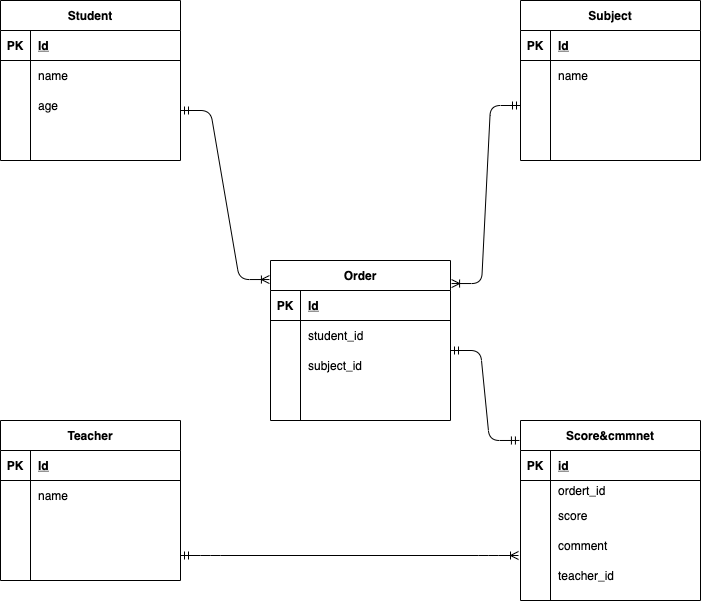

The diagram above was exported from draw.io. Its source (the exported page's mxGraphModel, read from the mxfile embedded in the PNG):
<mxGraphModel dx="728" dy="680" grid="1" gridSize="10" guides="1" tooltips="1" connect="1" arrows="1" fold="1" page="1" pageScale="1" pageWidth="827" pageHeight="1169" math="0" shadow="0">
  <root>
    <mxCell id="0" />
    <mxCell id="1" parent="0" />
    <mxCell id="2" value="Student" style="shape=table;startSize=30;container=1;collapsible=1;childLayout=tableLayout;fixedRows=1;rowLines=0;fontStyle=1;align=center;resizeLast=1;" parent="1" vertex="1">
      <mxGeometry x="40" y="40" width="180" height="160" as="geometry" />
    </mxCell>
    <mxCell id="3" value="" style="shape=partialRectangle;collapsible=0;dropTarget=0;pointerEvents=0;fillColor=none;top=0;left=0;bottom=1;right=0;points=[[0,0.5],[1,0.5]];portConstraint=eastwest;" parent="2" vertex="1">
      <mxGeometry y="30" width="180" height="30" as="geometry" />
    </mxCell>
    <mxCell id="4" value="PK" style="shape=partialRectangle;connectable=0;fillColor=none;top=0;left=0;bottom=0;right=0;fontStyle=1;overflow=hidden;" parent="3" vertex="1">
      <mxGeometry width="30" height="30" as="geometry" />
    </mxCell>
    <mxCell id="5" value="Id" style="shape=partialRectangle;connectable=0;fillColor=none;top=0;left=0;bottom=0;right=0;align=left;spacingLeft=6;fontStyle=5;overflow=hidden;" parent="3" vertex="1">
      <mxGeometry x="30" width="150" height="30" as="geometry" />
    </mxCell>
    <mxCell id="6" value="" style="shape=partialRectangle;collapsible=0;dropTarget=0;pointerEvents=0;fillColor=none;top=0;left=0;bottom=0;right=0;points=[[0,0.5],[1,0.5]];portConstraint=eastwest;" parent="2" vertex="1">
      <mxGeometry y="60" width="180" height="30" as="geometry" />
    </mxCell>
    <mxCell id="7" value="" style="shape=partialRectangle;connectable=0;fillColor=none;top=0;left=0;bottom=0;right=0;editable=1;overflow=hidden;" parent="6" vertex="1">
      <mxGeometry width="30" height="30" as="geometry" />
    </mxCell>
    <mxCell id="8" value="name" style="shape=partialRectangle;connectable=0;fillColor=none;top=0;left=0;bottom=0;right=0;align=left;spacingLeft=6;overflow=hidden;" parent="6" vertex="1">
      <mxGeometry x="30" width="150" height="30" as="geometry" />
    </mxCell>
    <mxCell id="9" value="" style="shape=partialRectangle;collapsible=0;dropTarget=0;pointerEvents=0;fillColor=none;top=0;left=0;bottom=0;right=0;points=[[0,0.5],[1,0.5]];portConstraint=eastwest;" parent="2" vertex="1">
      <mxGeometry y="90" width="180" height="30" as="geometry" />
    </mxCell>
    <mxCell id="10" value="" style="shape=partialRectangle;connectable=0;fillColor=none;top=0;left=0;bottom=0;right=0;editable=1;overflow=hidden;" parent="9" vertex="1">
      <mxGeometry width="30" height="30" as="geometry" />
    </mxCell>
    <mxCell id="11" value="age" style="shape=partialRectangle;connectable=0;fillColor=none;top=0;left=0;bottom=0;right=0;align=left;spacingLeft=6;overflow=hidden;" parent="9" vertex="1">
      <mxGeometry x="30" width="150" height="30" as="geometry" />
    </mxCell>
    <mxCell id="12" value="" style="shape=partialRectangle;collapsible=0;dropTarget=0;pointerEvents=0;fillColor=none;top=0;left=0;bottom=0;right=0;points=[[0,0.5],[1,0.5]];portConstraint=eastwest;" parent="2" vertex="1">
      <mxGeometry y="120" width="180" height="30" as="geometry" />
    </mxCell>
    <mxCell id="13" value="" style="shape=partialRectangle;connectable=0;fillColor=none;top=0;left=0;bottom=0;right=0;editable=1;overflow=hidden;" parent="12" vertex="1">
      <mxGeometry width="30" height="30" as="geometry" />
    </mxCell>
    <mxCell id="14" value="" style="shape=partialRectangle;connectable=0;fillColor=none;top=0;left=0;bottom=0;right=0;align=left;spacingLeft=6;overflow=hidden;" parent="12" vertex="1">
      <mxGeometry x="30" width="150" height="30" as="geometry" />
    </mxCell>
    <mxCell id="15" value="Subject" style="shape=table;startSize=30;container=1;collapsible=1;childLayout=tableLayout;fixedRows=1;rowLines=0;fontStyle=1;align=center;resizeLast=1;" parent="1" vertex="1">
      <mxGeometry x="560" y="40" width="180" height="160" as="geometry" />
    </mxCell>
    <mxCell id="16" value="" style="shape=partialRectangle;collapsible=0;dropTarget=0;pointerEvents=0;fillColor=none;top=0;left=0;bottom=1;right=0;points=[[0,0.5],[1,0.5]];portConstraint=eastwest;" parent="15" vertex="1">
      <mxGeometry y="30" width="180" height="30" as="geometry" />
    </mxCell>
    <mxCell id="17" value="PK" style="shape=partialRectangle;connectable=0;fillColor=none;top=0;left=0;bottom=0;right=0;fontStyle=1;overflow=hidden;" parent="16" vertex="1">
      <mxGeometry width="30" height="30" as="geometry" />
    </mxCell>
    <mxCell id="18" value="Id" style="shape=partialRectangle;connectable=0;fillColor=none;top=0;left=0;bottom=0;right=0;align=left;spacingLeft=6;fontStyle=5;overflow=hidden;" parent="16" vertex="1">
      <mxGeometry x="30" width="150" height="30" as="geometry" />
    </mxCell>
    <mxCell id="19" value="" style="shape=partialRectangle;collapsible=0;dropTarget=0;pointerEvents=0;fillColor=none;top=0;left=0;bottom=0;right=0;points=[[0,0.5],[1,0.5]];portConstraint=eastwest;" parent="15" vertex="1">
      <mxGeometry y="60" width="180" height="30" as="geometry" />
    </mxCell>
    <mxCell id="20" value="" style="shape=partialRectangle;connectable=0;fillColor=none;top=0;left=0;bottom=0;right=0;editable=1;overflow=hidden;" parent="19" vertex="1">
      <mxGeometry width="30" height="30" as="geometry" />
    </mxCell>
    <mxCell id="21" value="name" style="shape=partialRectangle;connectable=0;fillColor=none;top=0;left=0;bottom=0;right=0;align=left;spacingLeft=6;overflow=hidden;" parent="19" vertex="1">
      <mxGeometry x="30" width="150" height="30" as="geometry" />
    </mxCell>
    <mxCell id="22" value="" style="shape=partialRectangle;collapsible=0;dropTarget=0;pointerEvents=0;fillColor=none;top=0;left=0;bottom=0;right=0;points=[[0,0.5],[1,0.5]];portConstraint=eastwest;" parent="15" vertex="1">
      <mxGeometry y="90" width="180" height="30" as="geometry" />
    </mxCell>
    <mxCell id="23" value="" style="shape=partialRectangle;connectable=0;fillColor=none;top=0;left=0;bottom=0;right=0;editable=1;overflow=hidden;" parent="22" vertex="1">
      <mxGeometry width="30" height="30" as="geometry" />
    </mxCell>
    <mxCell id="24" value="" style="shape=partialRectangle;connectable=0;fillColor=none;top=0;left=0;bottom=0;right=0;align=left;spacingLeft=6;overflow=hidden;" parent="22" vertex="1">
      <mxGeometry x="30" width="150" height="30" as="geometry" />
    </mxCell>
    <mxCell id="25" value="" style="shape=partialRectangle;collapsible=0;dropTarget=0;pointerEvents=0;fillColor=none;top=0;left=0;bottom=0;right=0;points=[[0,0.5],[1,0.5]];portConstraint=eastwest;" parent="15" vertex="1">
      <mxGeometry y="120" width="180" height="30" as="geometry" />
    </mxCell>
    <mxCell id="26" value="" style="shape=partialRectangle;connectable=0;fillColor=none;top=0;left=0;bottom=0;right=0;editable=1;overflow=hidden;" parent="25" vertex="1">
      <mxGeometry width="30" height="30" as="geometry" />
    </mxCell>
    <mxCell id="27" value="" style="shape=partialRectangle;connectable=0;fillColor=none;top=0;left=0;bottom=0;right=0;align=left;spacingLeft=6;overflow=hidden;" parent="25" vertex="1">
      <mxGeometry x="30" width="150" height="30" as="geometry" />
    </mxCell>
    <mxCell id="41" value="Teacher" style="shape=table;startSize=30;container=1;collapsible=1;childLayout=tableLayout;fixedRows=1;rowLines=0;fontStyle=1;align=center;resizeLast=1;" parent="1" vertex="1">
      <mxGeometry x="40" y="460" width="180" height="160" as="geometry" />
    </mxCell>
    <mxCell id="42" value="" style="shape=partialRectangle;collapsible=0;dropTarget=0;pointerEvents=0;fillColor=none;top=0;left=0;bottom=1;right=0;points=[[0,0.5],[1,0.5]];portConstraint=eastwest;" parent="41" vertex="1">
      <mxGeometry y="30" width="180" height="30" as="geometry" />
    </mxCell>
    <mxCell id="43" value="PK" style="shape=partialRectangle;connectable=0;fillColor=none;top=0;left=0;bottom=0;right=0;fontStyle=1;overflow=hidden;" parent="42" vertex="1">
      <mxGeometry width="30" height="30" as="geometry" />
    </mxCell>
    <mxCell id="44" value="Id" style="shape=partialRectangle;connectable=0;fillColor=none;top=0;left=0;bottom=0;right=0;align=left;spacingLeft=6;fontStyle=5;overflow=hidden;" parent="42" vertex="1">
      <mxGeometry x="30" width="150" height="30" as="geometry" />
    </mxCell>
    <mxCell id="45" value="" style="shape=partialRectangle;collapsible=0;dropTarget=0;pointerEvents=0;fillColor=none;top=0;left=0;bottom=0;right=0;points=[[0,0.5],[1,0.5]];portConstraint=eastwest;" parent="41" vertex="1">
      <mxGeometry y="60" width="180" height="30" as="geometry" />
    </mxCell>
    <mxCell id="46" value="" style="shape=partialRectangle;connectable=0;fillColor=none;top=0;left=0;bottom=0;right=0;editable=1;overflow=hidden;" parent="45" vertex="1">
      <mxGeometry width="30" height="30" as="geometry" />
    </mxCell>
    <mxCell id="47" value="name" style="shape=partialRectangle;connectable=0;fillColor=none;top=0;left=0;bottom=0;right=0;align=left;spacingLeft=6;overflow=hidden;" parent="45" vertex="1">
      <mxGeometry x="30" width="150" height="30" as="geometry" />
    </mxCell>
    <mxCell id="48" value="" style="shape=partialRectangle;collapsible=0;dropTarget=0;pointerEvents=0;fillColor=none;top=0;left=0;bottom=0;right=0;points=[[0,0.5],[1,0.5]];portConstraint=eastwest;" parent="41" vertex="1">
      <mxGeometry y="90" width="180" height="30" as="geometry" />
    </mxCell>
    <mxCell id="49" value="" style="shape=partialRectangle;connectable=0;fillColor=none;top=0;left=0;bottom=0;right=0;editable=1;overflow=hidden;" parent="48" vertex="1">
      <mxGeometry width="30" height="30" as="geometry" />
    </mxCell>
    <mxCell id="50" value="" style="shape=partialRectangle;connectable=0;fillColor=none;top=0;left=0;bottom=0;right=0;align=left;spacingLeft=6;overflow=hidden;" parent="48" vertex="1">
      <mxGeometry x="30" width="150" height="30" as="geometry" />
    </mxCell>
    <mxCell id="51" value="" style="shape=partialRectangle;collapsible=0;dropTarget=0;pointerEvents=0;fillColor=none;top=0;left=0;bottom=0;right=0;points=[[0,0.5],[1,0.5]];portConstraint=eastwest;" parent="41" vertex="1">
      <mxGeometry y="120" width="180" height="30" as="geometry" />
    </mxCell>
    <mxCell id="52" value="" style="shape=partialRectangle;connectable=0;fillColor=none;top=0;left=0;bottom=0;right=0;editable=1;overflow=hidden;" parent="51" vertex="1">
      <mxGeometry width="30" height="30" as="geometry" />
    </mxCell>
    <mxCell id="53" value="" style="shape=partialRectangle;connectable=0;fillColor=none;top=0;left=0;bottom=0;right=0;align=left;spacingLeft=6;overflow=hidden;" parent="51" vertex="1">
      <mxGeometry x="30" width="150" height="30" as="geometry" />
    </mxCell>
    <mxCell id="54" value="Score&amp;cmmnet" style="shape=table;startSize=30;container=1;collapsible=1;childLayout=tableLayout;fixedRows=1;rowLines=0;fontStyle=1;align=center;resizeLast=1;" parent="1" vertex="1">
      <mxGeometry x="560" y="460" width="180" height="180" as="geometry" />
    </mxCell>
    <mxCell id="55" value="" style="shape=partialRectangle;collapsible=0;dropTarget=0;pointerEvents=0;fillColor=none;top=0;left=0;bottom=1;right=0;points=[[0,0.5],[1,0.5]];portConstraint=eastwest;" parent="54" vertex="1">
      <mxGeometry y="30" width="180" height="30" as="geometry" />
    </mxCell>
    <mxCell id="56" value="PK" style="shape=partialRectangle;connectable=0;fillColor=none;top=0;left=0;bottom=0;right=0;fontStyle=1;overflow=hidden;" parent="55" vertex="1">
      <mxGeometry width="30" height="30" as="geometry" />
    </mxCell>
    <mxCell id="57" value="id" style="shape=partialRectangle;connectable=0;fillColor=none;top=0;left=0;bottom=0;right=0;align=left;spacingLeft=6;fontStyle=5;overflow=hidden;" parent="55" vertex="1">
      <mxGeometry x="30" width="150" height="30" as="geometry" />
    </mxCell>
    <mxCell id="58" value="" style="shape=partialRectangle;collapsible=0;dropTarget=0;pointerEvents=0;fillColor=none;top=0;left=0;bottom=0;right=0;points=[[0,0.5],[1,0.5]];portConstraint=eastwest;" parent="54" vertex="1">
      <mxGeometry y="60" width="180" height="20" as="geometry" />
    </mxCell>
    <mxCell id="59" value="" style="shape=partialRectangle;connectable=0;fillColor=none;top=0;left=0;bottom=0;right=0;editable=1;overflow=hidden;" parent="58" vertex="1">
      <mxGeometry width="30" height="20" as="geometry" />
    </mxCell>
    <mxCell id="60" value="ordert_id" style="shape=partialRectangle;connectable=0;fillColor=none;top=0;left=0;bottom=0;right=0;align=left;spacingLeft=6;overflow=hidden;" parent="58" vertex="1">
      <mxGeometry x="30" width="150" height="20" as="geometry" />
    </mxCell>
    <mxCell id="61" value="" style="shape=partialRectangle;collapsible=0;dropTarget=0;pointerEvents=0;fillColor=none;top=0;left=0;bottom=0;right=0;points=[[0,0.5],[1,0.5]];portConstraint=eastwest;" parent="54" vertex="1">
      <mxGeometry y="80" width="180" height="30" as="geometry" />
    </mxCell>
    <mxCell id="62" value="" style="shape=partialRectangle;connectable=0;fillColor=none;top=0;left=0;bottom=0;right=0;editable=1;overflow=hidden;" parent="61" vertex="1">
      <mxGeometry width="30" height="30" as="geometry" />
    </mxCell>
    <mxCell id="63" value="score" style="shape=partialRectangle;connectable=0;fillColor=none;top=0;left=0;bottom=0;right=0;align=left;spacingLeft=6;overflow=hidden;" parent="61" vertex="1">
      <mxGeometry x="30" width="150" height="30" as="geometry" />
    </mxCell>
    <mxCell id="64" value="" style="shape=partialRectangle;collapsible=0;dropTarget=0;pointerEvents=0;fillColor=none;top=0;left=0;bottom=0;right=0;points=[[0,0.5],[1,0.5]];portConstraint=eastwest;" parent="54" vertex="1">
      <mxGeometry y="110" width="180" height="30" as="geometry" />
    </mxCell>
    <mxCell id="65" value="" style="shape=partialRectangle;connectable=0;fillColor=none;top=0;left=0;bottom=0;right=0;editable=1;overflow=hidden;" parent="64" vertex="1">
      <mxGeometry width="30" height="30" as="geometry" />
    </mxCell>
    <mxCell id="66" value="comment" style="shape=partialRectangle;connectable=0;fillColor=none;top=0;left=0;bottom=0;right=0;align=left;spacingLeft=6;overflow=hidden;" parent="64" vertex="1">
      <mxGeometry x="30" width="150" height="30" as="geometry" />
    </mxCell>
    <mxCell id="80" value="Order" style="shape=table;startSize=30;container=1;collapsible=1;childLayout=tableLayout;fixedRows=1;rowLines=0;fontStyle=1;align=center;resizeLast=1;" parent="1" vertex="1">
      <mxGeometry x="310" y="300" width="180" height="160" as="geometry" />
    </mxCell>
    <mxCell id="81" value="" style="shape=partialRectangle;collapsible=0;dropTarget=0;pointerEvents=0;fillColor=none;top=0;left=0;bottom=1;right=0;points=[[0,0.5],[1,0.5]];portConstraint=eastwest;" parent="80" vertex="1">
      <mxGeometry y="30" width="180" height="30" as="geometry" />
    </mxCell>
    <mxCell id="82" value="PK" style="shape=partialRectangle;connectable=0;fillColor=none;top=0;left=0;bottom=0;right=0;fontStyle=1;overflow=hidden;" parent="81" vertex="1">
      <mxGeometry width="30" height="30" as="geometry" />
    </mxCell>
    <mxCell id="83" value="Id" style="shape=partialRectangle;connectable=0;fillColor=none;top=0;left=0;bottom=0;right=0;align=left;spacingLeft=6;fontStyle=5;overflow=hidden;" parent="81" vertex="1">
      <mxGeometry x="30" width="150" height="30" as="geometry" />
    </mxCell>
    <mxCell id="84" value="" style="shape=partialRectangle;collapsible=0;dropTarget=0;pointerEvents=0;fillColor=none;top=0;left=0;bottom=0;right=0;points=[[0,0.5],[1,0.5]];portConstraint=eastwest;" parent="80" vertex="1">
      <mxGeometry y="60" width="180" height="30" as="geometry" />
    </mxCell>
    <mxCell id="85" value="" style="shape=partialRectangle;connectable=0;fillColor=none;top=0;left=0;bottom=0;right=0;editable=1;overflow=hidden;" parent="84" vertex="1">
      <mxGeometry width="30" height="30" as="geometry" />
    </mxCell>
    <mxCell id="86" value="student_id" style="shape=partialRectangle;connectable=0;fillColor=none;top=0;left=0;bottom=0;right=0;align=left;spacingLeft=6;overflow=hidden;" parent="84" vertex="1">
      <mxGeometry x="30" width="150" height="30" as="geometry" />
    </mxCell>
    <mxCell id="87" value="" style="shape=partialRectangle;collapsible=0;dropTarget=0;pointerEvents=0;fillColor=none;top=0;left=0;bottom=0;right=0;points=[[0,0.5],[1,0.5]];portConstraint=eastwest;" parent="80" vertex="1">
      <mxGeometry y="90" width="180" height="30" as="geometry" />
    </mxCell>
    <mxCell id="88" value="" style="shape=partialRectangle;connectable=0;fillColor=none;top=0;left=0;bottom=0;right=0;editable=1;overflow=hidden;" parent="87" vertex="1">
      <mxGeometry width="30" height="30" as="geometry" />
    </mxCell>
    <mxCell id="89" value="subject_id" style="shape=partialRectangle;connectable=0;fillColor=none;top=0;left=0;bottom=0;right=0;align=left;spacingLeft=6;overflow=hidden;" parent="87" vertex="1">
      <mxGeometry x="30" width="150" height="30" as="geometry" />
    </mxCell>
    <mxCell id="90" value="" style="shape=partialRectangle;collapsible=0;dropTarget=0;pointerEvents=0;fillColor=none;top=0;left=0;bottom=0;right=0;points=[[0,0.5],[1,0.5]];portConstraint=eastwest;" parent="80" vertex="1">
      <mxGeometry y="120" width="180" height="30" as="geometry" />
    </mxCell>
    <mxCell id="91" value="" style="shape=partialRectangle;connectable=0;fillColor=none;top=0;left=0;bottom=0;right=0;editable=1;overflow=hidden;" parent="90" vertex="1">
      <mxGeometry width="30" height="30" as="geometry" />
    </mxCell>
    <mxCell id="92" value="" style="shape=partialRectangle;connectable=0;fillColor=none;top=0;left=0;bottom=0;right=0;align=left;spacingLeft=6;overflow=hidden;" parent="90" vertex="1">
      <mxGeometry x="30" width="150" height="30" as="geometry" />
    </mxCell>
    <mxCell id="93" value="teacher_id" style="shape=partialRectangle;connectable=0;fillColor=none;top=0;left=0;bottom=0;right=0;align=left;spacingLeft=6;overflow=hidden;" parent="1" vertex="1">
      <mxGeometry x="590" y="600" width="150" height="30" as="geometry" />
    </mxCell>
    <mxCell id="97" value="" style="edgeStyle=entityRelationEdgeStyle;fontSize=12;html=1;endArrow=ERoneToMany;startArrow=ERmandOne;entryX=-0.006;entryY=0.119;entryDx=0;entryDy=0;entryPerimeter=0;" parent="1" target="80" edge="1">
      <mxGeometry width="100" height="100" relative="1" as="geometry">
        <mxPoint x="220" y="150" as="sourcePoint" />
        <mxPoint x="320" y="50" as="targetPoint" />
      </mxGeometry>
    </mxCell>
    <mxCell id="99" value="" style="edgeStyle=entityRelationEdgeStyle;fontSize=12;html=1;endArrow=ERoneToMany;startArrow=ERmandOne;entryX=1.006;entryY=0.144;entryDx=0;entryDy=0;exitX=0;exitY=0.5;exitDx=0;exitDy=0;entryPerimeter=0;" parent="1" source="22" target="80" edge="1">
      <mxGeometry width="100" height="100" relative="1" as="geometry">
        <mxPoint x="410" y="260" as="sourcePoint" />
        <mxPoint x="510" y="130" as="targetPoint" />
      </mxGeometry>
    </mxCell>
    <mxCell id="101" value="" style="edgeStyle=entityRelationEdgeStyle;fontSize=12;html=1;endArrow=ERoneToMany;startArrow=ERmandOne;exitX=1;exitY=0.5;exitDx=0;exitDy=0;" parent="1" source="51" edge="1">
      <mxGeometry width="100" height="100" relative="1" as="geometry">
        <mxPoint x="340" y="410" as="sourcePoint" />
        <mxPoint x="558" y="595" as="targetPoint" />
      </mxGeometry>
    </mxCell>
    <mxCell id="102" value="" style="edgeStyle=entityRelationEdgeStyle;fontSize=12;html=1;endArrow=ERmandOne;startArrow=ERmandOne;entryX=-0.006;entryY=0.111;entryDx=0;entryDy=0;entryPerimeter=0;" edge="1" parent="1" target="54">
      <mxGeometry width="100" height="100" relative="1" as="geometry">
        <mxPoint x="490" y="390" as="sourcePoint" />
        <mxPoint x="590" y="290" as="targetPoint" />
      </mxGeometry>
    </mxCell>
  </root>
</mxGraphModel>